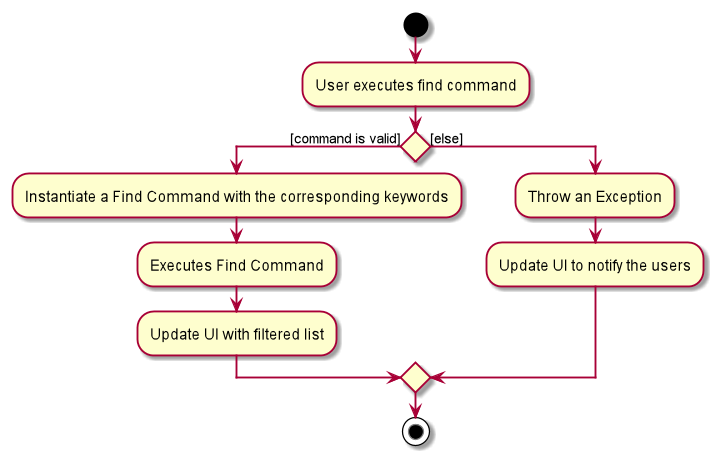

The diagram above was rendered by PlantUML. Its source (embedded in the PNG):
@startuml
start
:User executes find command;

if () then ([command is valid])
    :Instantiate a Find Command with the corresponding keywords;
    :Executes Find Command;
    :Update UI with filtered list;
else ([else])
    :Throw an Exception;
    :Update UI to notify the users;
endif
stop
@enduml